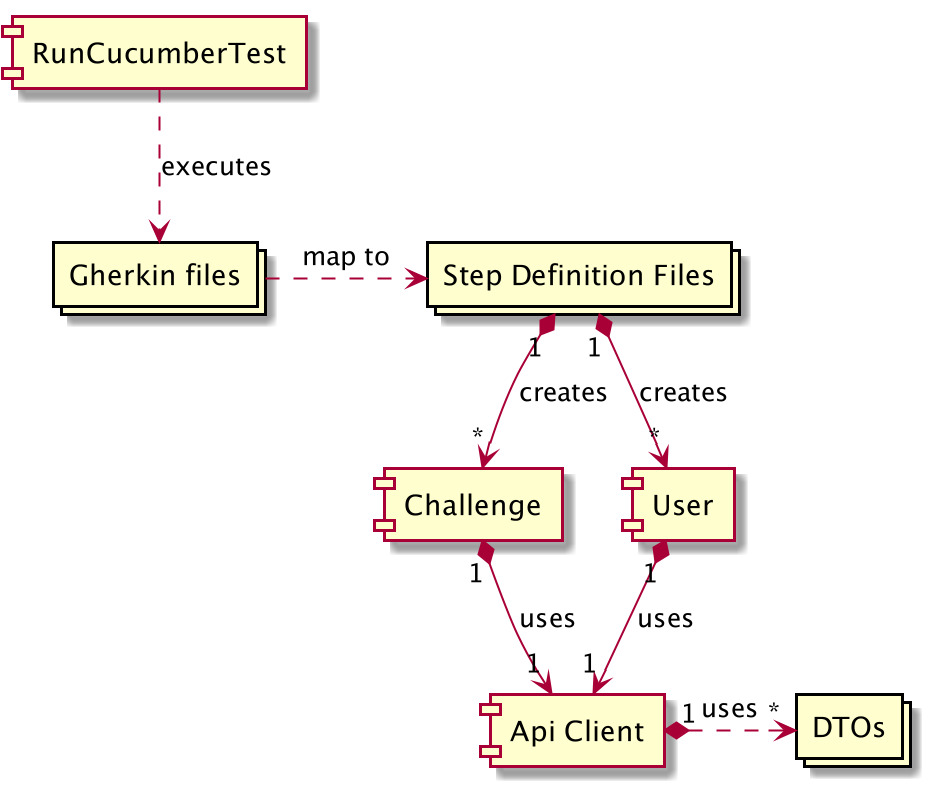

The diagram above was rendered by PlantUML. Its source (embedded in the PNG):
@startuml
component api as "Api Client"
collections dtos as "DTOs"
collections steps as "Step Definition Files"
collections gherkin as "Gherkin files"
component entry as "RunCucumberTest"
component Challenge
component User

api "1" *.right.> "*" dtos : uses
entry ..> gherkin : executes
gherkin .> steps : map to
steps "1" *--> "*" Challenge : creates
steps "1" *--> "*" User : creates
Challenge "1" *--> "1" api : uses
User "1" *--> "1" api : uses
@enduml